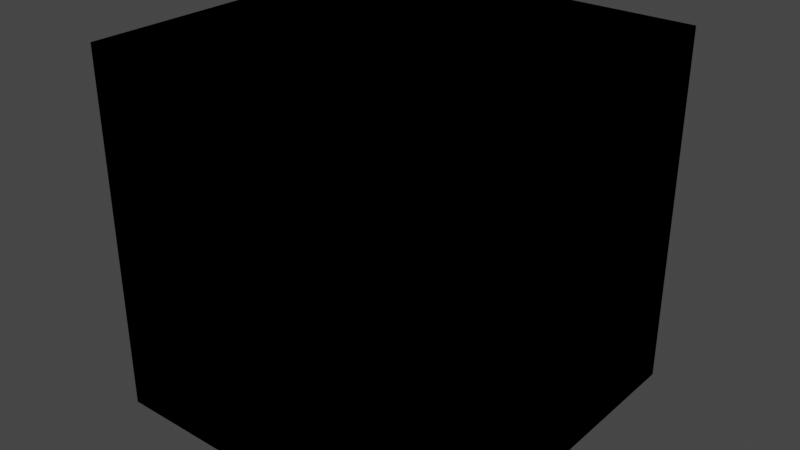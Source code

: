 # Source: block001.blend  (saved by Blender 3.0.42; exported with 4.5.12 LTS)
import bpy
from mathutils import Matrix  # noqa: F401  (used for matrix-valued properties, if any)

bpy.ops.wm.read_factory_settings(use_empty=True)
scene = bpy.context.scene
scene.name = 'models/player/engineer_morphs_low'

# ---- collections
col_mesh = bpy.data.collections.new('Mesh'); scene.collection.children.link(col_mesh)
col_rig = bpy.data.collections.new('Rig'); scene.collection.children.link(col_rig)
col_collision = bpy.data.collections.new('Collision'); scene.collection.children.link(col_collision)
col_extras = bpy.data.collections.new('Extras'); scene.collection.children.link(col_extras)

# ---- materials (node trees are filled in below, after node groups)
mat_dirt = bpy.data.materials.new('dirt')
mat_dirt.use_transparent_shadow = False
mat_whiteconcrete = bpy.data.materials.new('whiteconcrete')
mat_whiteconcrete.use_transparent_shadow = False

# ---- node groups
ng_auto_smooth = bpy.data.node_groups.new('Auto Smooth', 'GeometryNodeTree')
_s = ng_auto_smooth.interface.new_socket(name='Geometry', in_out='OUTPUT', socket_type='NodeSocketGeometry')
_s = ng_auto_smooth.interface.new_socket(name='Geometry', in_out='INPUT', socket_type='NodeSocketGeometry')
_s = ng_auto_smooth.interface.new_socket(name='Angle', in_out='INPUT', socket_type='NodeSocketFloat')
_s.subtype = 'ANGLE'
_s.min_value = 0.0
_s.max_value = 3.142
ng_auto_smooth.is_modifier = True
_N = ng_auto_smooth.nodes; _L = ng_auto_smooth.links
n0 = _N.new('NodeGroupOutput'); n0.name = 'Group Output'; n0.location = (480, -100)
n1 = _N.new('NodeGroupInput'); n1.name = 'Group Input'; n1.location = (-420, -300)
n2 = _N.new('NodeGroupInput'); n2.name = 'Group Input.001'; n2.location = (-60, -100)
n3 = _N.new('GeometryNodeSetShadeSmooth'); n3.name = 'Set Shade Smooth'; n3.location = (120, -100)
n3.domain = 'EDGE'
n4 = _N.new('GeometryNodeSetShadeSmooth'); n4.name = 'Set Shade Smooth.001'; n4.location = (300, -100)
n5 = _N.new('GeometryNodeInputMeshEdgeAngle'); n5.name = 'Edge Angle'; n5.location = (-420, -220)
n6 = _N.new('GeometryNodeInputEdgeSmooth'); n6.name = 'Is Edge Smooth'; n6.location = (-60, -160)
n7 = _N.new('GeometryNodeInputShadeSmooth'); n7.name = 'Is Face Smooth'; n7.location = (-240, -340)
n8 = _N.new('FunctionNodeBooleanMath'); n8.name = 'Boolean Math'; n8.location = (-60, -220)
n9 = _N.new('FunctionNodeCompare'); n9.name = 'Compare'; n9.location = (-240, -180)
n9.operation = 'LESS_EQUAL'
_L.new(n5.outputs[0], n9.inputs[0])
_L.new(n4.outputs[0], n0.inputs[0])
_L.new(n1.outputs[1], n9.inputs[1])
_L.new(n9.outputs[0], n8.inputs[0])
_L.new(n7.outputs[0], n8.inputs[1])
_L.new(n2.outputs[0], n3.inputs[0])
_L.new(n6.outputs[0], n3.inputs[1])
_L.new(n3.outputs[0], n4.inputs[0])
_L.new(n8.outputs[0], n3.inputs[2])
n0.is_active_output = True

# ---- material node trees
mat_dirt.use_nodes = True; mat_dirt.node_tree.nodes.clear()
_N = mat_dirt.node_tree.nodes; _L = mat_dirt.node_tree.links
n0 = _N.new('ShaderNodeBsdfPrincipled'); n0.name = 'Principled BSDF'; n0.location = (10, 300)
n0.distribution = 'GGX'
n0.subsurface_method = 'RANDOM_WALK_SKIN'
n0.inputs[3].default_value = 1.45
n0.inputs[27].default_value = (0.0, 0.0, 0.0, 1.0)
n0.inputs[28].default_value = 1.0
n1 = _N.new('ShaderNodeOutputMaterial'); n1.name = 'Material Output'; n1.location = (300, 300)
_L.new(n0.outputs[0], n1.inputs[0])
n1.is_active_output = True
mat_whiteconcrete.use_nodes = True; mat_whiteconcrete.node_tree.nodes.clear()
_N = mat_whiteconcrete.node_tree.nodes; _L = mat_whiteconcrete.node_tree.links
n0 = _N.new('ShaderNodeBsdfPrincipled'); n0.name = 'Principled BSDF'; n0.location = (10, 300)
n0.distribution = 'GGX'
n0.subsurface_method = 'RANDOM_WALK_SKIN'
n0.inputs[3].default_value = 1.45
n0.inputs[27].default_value = (0.0, 0.0, 0.0, 1.0)
n0.inputs[28].default_value = 1.0
n1 = _N.new('ShaderNodeOutputMaterial'); n1.name = 'Material Output'; n1.location = (300, 300)
_L.new(n0.outputs[0], n1.inputs[0])
n1.is_active_output = True

# ---- world
world_world = bpy.data.worlds.new('World'); scene.world = world_world
world_world.use_nodes = True; world_world.node_tree.nodes.clear()
_N = world_world.node_tree.nodes; _L = world_world.node_tree.links
n0 = _N.new('ShaderNodeOutputWorld'); n0.name = 'World Output'; n0.location = (300, 300)
n1 = _N.new('ShaderNodeBackground'); n1.name = 'Background'; n1.location = (10, 300)
n1.inputs[0].default_value = (0.05088, 0.05088, 0.05088, 1.0)
_L.new(n1.outputs[0], n0.inputs[0])
n0.is_active_output = True
world_world.color = (0.05088, 0.05088, 0.05088)
world_world.use_sun_shadow = False
world_world.sun_shadow_jitter_overblur = 0.0

# ---- meshes
me_block001a_reference = bpy.data.meshes.new('block001a_reference')
me_block001a_reference.from_pydata([(-25.0, -25.0, 0.0), (-25.0, -25.0, 50.0), (-25.0, 25.0, 0.0), (-25.0, 25.0, 50.0), (25.0, -25.0, 0.0), (25.0, -25.0, 50.0), (25.0, 25.0, 0.0), (25.0, 25.0, 50.0)], [], [(0, 1, 3, 2), (2, 3, 7, 6), (6, 7, 5, 4), (4, 5, 1, 0), (2, 6, 4, 0), (7, 3, 1, 5)])
me_block001a_reference.polygons.foreach_set('use_smooth', [True] * 6)
_uv = me_block001a_reference.uv_layers.new(name='UVMap')
_uv.uv.foreach_set('vector', [1.0, -1.192e-07, 1.0, 1.0, 5.96e-08, 1.0, -1.192e-07, 5.96e-08, 1.0, -1.192e-07, 1.0, 1.0, 5.96e-08, 1.0, -1.192e-07, 5.96e-08, 1.0, -1.192e-07, 1.0, 1.0, 5.96e-08, 1.0, -1.192e-07, 5.96e-08, 1.0, -1.192e-07, 1.0, 1.0, 5.96e-08, 1.0, -1.192e-07, 5.96e-08, 0.0, 0.0, 1.0, 0.0, 1.0, 1.0, 0.0, 1.0, 0.0, 0.0, 1.0, 0.0, 1.0, 1.0, 0.0, 1.0])
me_block001a_reference.materials.append(mat_dirt)
me_block001a_reference.use_remesh_fix_poles = True
me_block001a_reference.use_remesh_preserve_attributes = False
me_block001a_reference.update()
me_block_physics = bpy.data.meshes.new('block_physics')
me_block_physics.from_pydata([(-23.11, -23.11, 0.0), (-23.11, -25.0, 1.893), (-25.0, -23.11, 1.893), (-23.11, -25.0, 48.11), (-23.11, -23.11, 50.0), (-25.0, -23.11, 48.11), (-23.11, 23.11, 0.0), (-25.0, 23.11, 1.893), (-23.11, 25.0, 1.893), (-23.11, 23.11, 50.0), (-23.11, 25.0, 48.11), (-25.0, 23.11, 48.11), (23.11, -23.11, 0.0), (25.0, -23.11, 1.893), (23.11, -25.0, 1.893), (23.11, -23.11, 50.0), (23.11, -25.0, 48.11), (25.0, -23.11, 48.11), (23.11, 23.11, 0.0), (23.11, 25.0, 1.893), (25.0, 23.11, 1.893), (23.11, 23.11, 50.0), (25.0, 23.11, 48.11), (23.11, 25.0, 48.11)], [], [(14, 16, 3, 1), (20, 22, 17, 13), (21, 9, 4, 15), (2, 5, 11, 7), (8, 10, 23, 19), (0, 1, 2), (3, 4, 5), (6, 7, 8), (9, 10, 11), (12, 13, 14), (15, 16, 17), (18, 19, 20), (21, 22, 23), (6, 0, 2, 7), (1, 3, 5, 2), (4, 9, 11, 5), (10, 8, 7, 11), (18, 6, 8, 19), (9, 21, 23, 10), (22, 20, 19, 23), (12, 18, 20, 13), (21, 15, 17, 22), (16, 14, 13, 17), (0, 12, 14, 1), (15, 4, 3, 16), (6, 18, 12, 0)])
me_block_physics.polygons.foreach_set('use_smooth', [True] * 26)
_uv = me_block_physics.uv_layers.new(name='UVMap')
_uv.uv.foreach_set('vector', [0.3845, 0.7595, 0.6155, 0.7595, 0.6155, 0.9905, 0.3845, 0.9905, 0.3845, 0.5095, 0.6155, 0.5095, 0.6155, 0.7405, 0.3845, 0.7405, 0.6345, 0.5095, 0.8655, 0.5095, 0.8655, 0.7405, 0.6345, 0.7405, 0.3845, 0.009464, 0.6155, 0.009464, 0.6155, 0.2405, 0.3845, 0.2405, 0.3845, 0.2595, 0.6155, 0.2595, 0.6155, 0.4905, 0.3845, 0.4905, 0.1345, 0.7405, 0.1345, 0.75, 0.125, 0.7405, 0.6155, 0.9905, 0.625, 0.9905, 0.6155, 1.0, 0.1345, 0.5095, 0.125, 0.5095, 0.1345, 0.5, 0.625, 0.2595, 0.625, 0.2595, 0.6155, 0.25, 0.3655, 0.7405, 0.375, 0.7405, 0.3655, 0.75, 0.625, 0.7595, 0.625, 0.7595, 0.6155, 0.75, 0.3655, 0.5095, 0.3655, 0.5, 0.375, 0.5095, 0.625, 0.5095, 0.625, 0.5095, 0.6155, 0.5, 0.1345, 0.5095, 0.1345, 0.7405, 0.125, 0.7405, 0.125, 0.5095, 0.3845, 0.0, 0.6155, 0.0, 0.6155, 0.009464, 0.3845, 0.009464, 0.625, 0.009464, 0.625, 0.2405, 0.6155, 0.2405, 0.6155, 0.009464, 0.6155, 0.2595, 0.3845, 0.2595, 0.3845, 0.2405, 0.6155, 0.2405, 0.3655, 0.5095, 0.1345, 0.5095, 0.1345, 0.5, 0.3655, 0.5, 0.625, 0.2595, 0.625, 0.4905, 0.6155, 0.4905, 0.6155, 0.2595, 0.6155, 0.5095, 0.3845, 0.5095, 0.3845, 0.4905, 0.6155, 0.4905, 0.3655, 0.7405, 0.3655, 0.5095, 0.3845, 0.5095, 0.3845, 0.7405, 0.6345, 0.5095, 0.6345, 0.7405, 0.6155, 0.7405, 0.6155, 0.5095, 0.6155, 0.7595, 0.3845, 0.7595, 0.3845, 0.7405, 0.6155, 0.7405, 0.1345, 0.7405, 0.3655, 0.7405, 0.3655, 0.75, 0.1345, 0.75, 0.625, 0.7595, 0.625, 0.9905, 0.6155, 0.9905, 0.6155, 0.7595, 0.1345, 0.5095, 0.3655, 0.5095, 0.3655, 0.7405, 0.1345, 0.7405])
me_block_physics.materials.append(mat_whiteconcrete)
me_block_physics.use_remesh_fix_poles = True
me_block_physics.use_remesh_preserve_attributes = False
me_block_physics.update()
me_block001b_reference = bpy.data.meshes.new('block001b_reference')
me_block001b_reference.from_pydata([(-25.0, -25.0, 0.0), (-25.0, -25.0, 50.0), (-25.0, 25.0, 0.0), (-25.0, 25.0, 50.0), (25.0, -25.0, 0.0), (25.0, -25.0, 50.0), (25.0, 25.0, 0.0), (25.0, 25.0, 50.0)], [], [(0, 1, 3, 2), (2, 3, 7, 6), (6, 7, 5, 4), (4, 5, 1, 0), (2, 6, 4, 0), (7, 3, 1, 5)])
me_block001b_reference.polygons.foreach_set('use_smooth', [True] * 6)
_uv = me_block001b_reference.uv_layers.new(name='UVMap')
_uv.uv.foreach_set('vector', [1.0, -1.192e-07, 1.0, 1.0, 5.96e-08, 1.0, -1.192e-07, 5.96e-08, 1.0, -1.192e-07, 1.0, 1.0, 5.96e-08, 1.0, -1.192e-07, 5.96e-08, 1.0, -1.192e-07, 1.0, 1.0, 5.96e-08, 1.0, -1.192e-07, 5.96e-08, 1.0, -1.192e-07, 1.0, 1.0, 5.96e-08, 1.0, -1.192e-07, 5.96e-08, 0.0, 0.0, 1.0, 0.0, 1.0, 1.0, 0.0, 1.0, 0.0, 0.0, 1.0, 0.0, 1.0, 1.0, 0.0, 1.0])
me_block001b_reference.materials.append(mat_whiteconcrete)
me_block001b_reference.use_remesh_fix_poles = True
me_block001b_reference.use_remesh_preserve_attributes = False
me_block001b_reference.update()

# ---- objects
ob_block001a_reference = bpy.data.objects.new('block001a_reference', me_block001a_reference)
ob_block_physics = bpy.data.objects.new('block_physics', me_block_physics)
ob_block001b_reference = bpy.data.objects.new('block001b_reference', me_block001b_reference)

# ---- transforms, parenting, visibility, modifiers, constraints
ob_block001a_reference.location = (0.0, 0.0, 0.0)
_m = ob_block001a_reference.modifiers.new('Auto Smooth', 'NODES')
_m.node_group = ng_auto_smooth
_gi = [s.identifier for s in ng_auto_smooth.interface.items_tree if s.item_type == 'SOCKET' and s.in_out == 'INPUT']
_m[_gi[1]] = 0.5236  # Angle
ob_block_physics.location = (0.0, 0.0, 0.0)
ob_block001b_reference.location = (0.0, 0.0, 0.0)
_m = ob_block001b_reference.modifiers.new('Auto Smooth', 'NODES')
_m.node_group = ng_auto_smooth
_gi = [s.identifier for s in ng_auto_smooth.interface.items_tree if s.item_type == 'SOCKET' and s.in_out == 'INPUT']
_m[_gi[1]] = 0.5236  # Angle

# ---- collection membership
scene.collection.objects.link(ob_block001a_reference)
scene.collection.objects.link(ob_block_physics)
scene.collection.objects.link(ob_block001b_reference)

# ---- scene / render settings (as saved in the file)
scene.frame_start = 0; scene.frame_end = 0; scene.frame_set(0)
scene.render.engine = 'BLENDER_EEVEE_NEXT'
scene.cycles.use_denoising = False
scene.cycles.sampling_pattern = 'TABULATED_SOBOL'
scene.cycles.use_light_tree = False
scene.view_settings.view_transform = 'Filmic'
bpy.context.view_layer.update()

# ---- added for rendering (the .blend has no active camera and no usable light): camera, sun
cam_auto = bpy.data.cameras.new('AutoCamera')
cam_auto.lens = 50.0
cam_auto.sensor_width = 36.0
cam_auto.clip_end = 1406.22
ob_auto_camera = bpy.data.objects.new('AutoCamera', cam_auto)
scene.collection.objects.link(ob_auto_camera)
ob_auto_camera.location = (80.1268, -96.1522, 89.1014)
ob_auto_camera.rotation_euler = (1.09748, -7.21219e-08, 0.694738)
scene.camera = ob_auto_camera
light_auto_sun = bpy.data.lights.new('AutoSun', 'SUN')
light_auto_sun.energy = 3.0
light_auto_sun.angle = 0.0523599
ob_auto_sun = bpy.data.objects.new('AutoSun', light_auto_sun)
scene.collection.objects.link(ob_auto_sun)
ob_auto_sun.rotation_euler = (0.872665, 0.174533, 0.523599)
bpy.context.view_layer.update()
